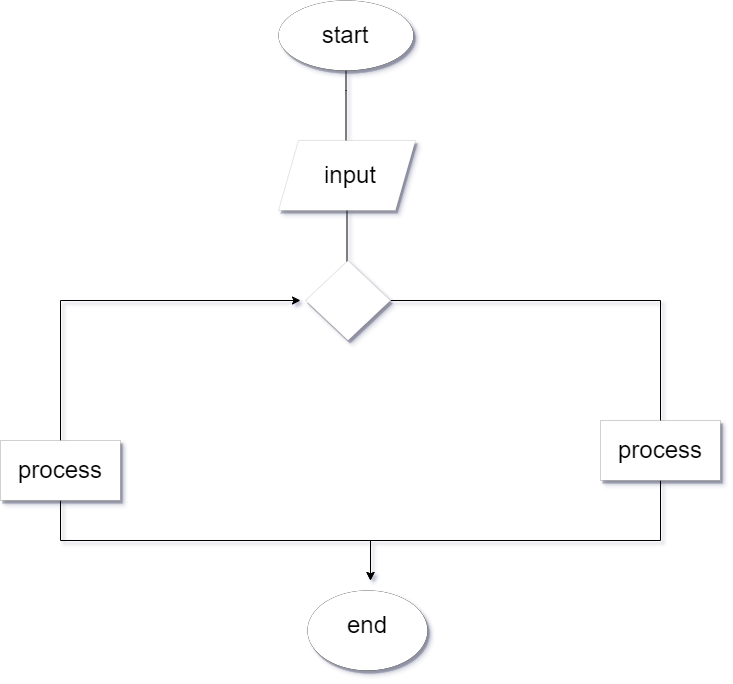

The diagram above was exported from draw.io. Its source (the exported page's mxGraphModel, read from the mxfile embedded in the PNG):
<mxGraphModel dx="1422" dy="794" grid="1" gridSize="10" guides="1" tooltips="1" connect="1" arrows="1" fold="1" page="1" pageScale="1" pageWidth="850" pageHeight="1100" background="#FFFFFF" math="0" shadow="1">
  <root>
    <mxCell id="0" />
    <mxCell id="1" parent="0" />
    <mxCell id="RtRDWDJMjxjylfrcFN3p-15" style="edgeStyle=orthogonalEdgeStyle;rounded=0;orthogonalLoop=1;jettySize=auto;html=1;" edge="1" parent="1" source="RtRDWDJMjxjylfrcFN3p-1">
      <mxGeometry relative="1" as="geometry">
        <mxPoint x="425.5" y="110" as="targetPoint" />
      </mxGeometry>
    </mxCell>
    <mxCell id="RtRDWDJMjxjylfrcFN3p-1" value="" style="ellipse;whiteSpace=wrap;html=1;shadow=1;sketch=0;strokeWidth=0;perimeterSpacing=91;" vertex="1" parent="1">
      <mxGeometry x="358" y="40" width="135" height="70" as="geometry" />
    </mxCell>
    <mxCell id="RtRDWDJMjxjylfrcFN3p-20" style="edgeStyle=orthogonalEdgeStyle;rounded=0;orthogonalLoop=1;jettySize=auto;html=1;" edge="1" parent="1" source="RtRDWDJMjxjylfrcFN3p-2">
      <mxGeometry relative="1" as="geometry">
        <mxPoint x="426.5" y="320" as="targetPoint" />
      </mxGeometry>
    </mxCell>
    <mxCell id="RtRDWDJMjxjylfrcFN3p-2" value="" style="shape=parallelogram;perimeter=parallelogramPerimeter;whiteSpace=wrap;html=1;fixedSize=1;shadow=1;sketch=0;strokeWidth=0;" vertex="1" parent="1">
      <mxGeometry x="358" y="180" width="137" height="70" as="geometry" />
    </mxCell>
    <mxCell id="RtRDWDJMjxjylfrcFN3p-24" style="edgeStyle=orthogonalEdgeStyle;rounded=0;orthogonalLoop=1;jettySize=auto;html=1;" edge="1" parent="1" source="RtRDWDJMjxjylfrcFN3p-5">
      <mxGeometry relative="1" as="geometry">
        <mxPoint x="740" y="470" as="targetPoint" />
      </mxGeometry>
    </mxCell>
    <mxCell id="RtRDWDJMjxjylfrcFN3p-5" value="" style="rhombus;whiteSpace=wrap;html=1;shadow=1;sketch=0;strokeWidth=0;" vertex="1" parent="1">
      <mxGeometry x="385" y="300" width="85" height="80" as="geometry" />
    </mxCell>
    <mxCell id="RtRDWDJMjxjylfrcFN3p-22" style="edgeStyle=orthogonalEdgeStyle;rounded=0;orthogonalLoop=1;jettySize=auto;html=1;" edge="1" parent="1" source="RtRDWDJMjxjylfrcFN3p-6">
      <mxGeometry relative="1" as="geometry">
        <mxPoint x="380" y="340" as="targetPoint" />
        <Array as="points">
          <mxPoint x="140" y="340" />
        </Array>
      </mxGeometry>
    </mxCell>
    <mxCell id="RtRDWDJMjxjylfrcFN3p-28" style="edgeStyle=orthogonalEdgeStyle;rounded=0;orthogonalLoop=1;jettySize=auto;html=1;" edge="1" parent="1" source="RtRDWDJMjxjylfrcFN3p-6">
      <mxGeometry relative="1" as="geometry">
        <mxPoint x="450" y="620" as="targetPoint" />
        <Array as="points">
          <mxPoint x="140" y="580" />
          <mxPoint x="450" y="580" />
        </Array>
      </mxGeometry>
    </mxCell>
    <mxCell id="RtRDWDJMjxjylfrcFN3p-6" value="" style="rounded=0;whiteSpace=wrap;html=1;shadow=1;sketch=0;strokeWidth=0;" vertex="1" parent="1">
      <mxGeometry x="80" y="480" width="120" height="60" as="geometry" />
    </mxCell>
    <mxCell id="RtRDWDJMjxjylfrcFN3p-27" style="edgeStyle=orthogonalEdgeStyle;rounded=0;orthogonalLoop=1;jettySize=auto;html=1;" edge="1" parent="1" source="RtRDWDJMjxjylfrcFN3p-7">
      <mxGeometry relative="1" as="geometry">
        <mxPoint x="450" y="620" as="targetPoint" />
        <Array as="points">
          <mxPoint x="740" y="580" />
          <mxPoint x="450" y="580" />
        </Array>
      </mxGeometry>
    </mxCell>
    <mxCell id="RtRDWDJMjxjylfrcFN3p-7" value="" style="rounded=0;whiteSpace=wrap;html=1;shadow=1;sketch=0;strokeWidth=0;" vertex="1" parent="1">
      <mxGeometry x="680" y="460" width="120" height="60" as="geometry" />
    </mxCell>
    <mxCell id="RtRDWDJMjxjylfrcFN3p-8" value="" style="ellipse;whiteSpace=wrap;html=1;shadow=1;sketch=0;strokeWidth=0;" vertex="1" parent="1">
      <mxGeometry x="387" y="630" width="120" height="80" as="geometry" />
    </mxCell>
    <mxCell id="RtRDWDJMjxjylfrcFN3p-29" value="&lt;font style=&quot;font-size: 24px;&quot;&gt;start&lt;/font&gt;" style="text;html=1;strokeColor=none;fillColor=none;align=center;verticalAlign=middle;whiteSpace=wrap;rounded=0;shadow=1;sketch=0;strokeWidth=0;" vertex="1" parent="1">
      <mxGeometry x="395" y="60" width="60" height="30" as="geometry" />
    </mxCell>
    <mxCell id="RtRDWDJMjxjylfrcFN3p-30" value="process" style="text;html=1;strokeColor=none;fillColor=none;align=center;verticalAlign=middle;whiteSpace=wrap;rounded=0;shadow=1;sketch=0;strokeWidth=0;fontSize=24;" vertex="1" parent="1">
      <mxGeometry x="710" y="475" width="60" height="30" as="geometry" />
    </mxCell>
    <mxCell id="RtRDWDJMjxjylfrcFN3p-31" value="input" style="text;html=1;strokeColor=none;fillColor=none;align=center;verticalAlign=middle;whiteSpace=wrap;rounded=0;shadow=1;sketch=0;strokeWidth=0;fontSize=24;" vertex="1" parent="1">
      <mxGeometry x="400" y="200" width="60" height="30" as="geometry" />
    </mxCell>
    <mxCell id="RtRDWDJMjxjylfrcFN3p-34" value="process" style="text;html=1;strokeColor=none;fillColor=none;align=center;verticalAlign=middle;whiteSpace=wrap;rounded=0;shadow=1;sketch=0;strokeWidth=0;fontSize=24;" vertex="1" parent="1">
      <mxGeometry x="110" y="495" width="60" height="30" as="geometry" />
    </mxCell>
    <mxCell id="RtRDWDJMjxjylfrcFN3p-35" value="end" style="text;html=1;strokeColor=none;fillColor=none;align=center;verticalAlign=middle;whiteSpace=wrap;rounded=0;shadow=1;sketch=0;strokeWidth=0;fontSize=24;" vertex="1" parent="1">
      <mxGeometry x="417" y="650" width="60" height="30" as="geometry" />
    </mxCell>
  </root>
</mxGraphModel>